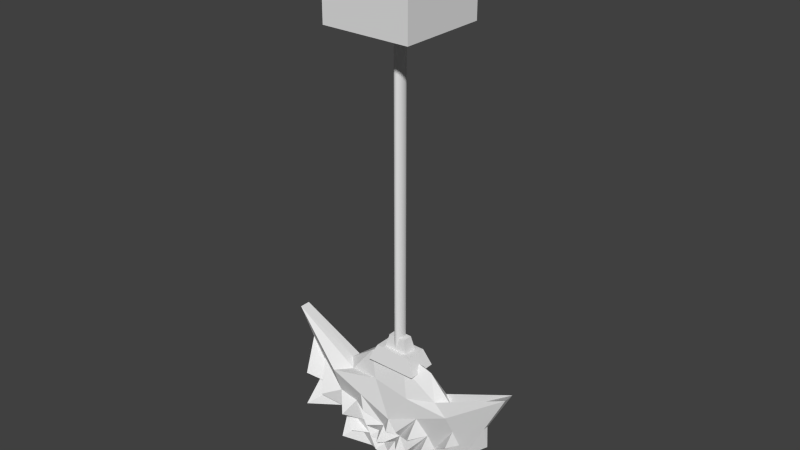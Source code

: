# Source: spike_pendulum.blend  (saved by Blender 2.74.0; exported with 4.5.12 LTS)
import bpy
from mathutils import Matrix  # noqa: F401  (used for matrix-valued properties, if any)

bpy.ops.wm.read_factory_settings(use_empty=True)
scene = bpy.context.scene
scene.name = 'Scene'

# ---- collections
col_collection_1 = bpy.data.collections.new('Collection 1'); scene.collection.children.link(col_collection_1)

# ---- materials (node trees are filled in below, after node groups)
mat_stickmaterial = bpy.data.materials.new('StickMaterial')
mat_stickmaterial.alpha_threshold = 0.0
mat_stickmaterial.use_transparent_shadow = False
mat_stickmaterial.roughness = 0.5
mat_rotationcentermaterial = bpy.data.materials.new('RotationCenterMaterial')
mat_rotationcentermaterial.alpha_threshold = 0.0
mat_rotationcentermaterial.use_transparent_shadow = False
mat_rotationcentermaterial.roughness = 0.5
mat_axependulummaterial = bpy.data.materials.new('AxePendulumMaterial')
mat_axependulummaterial.alpha_threshold = 0.0
mat_axependulummaterial.use_transparent_shadow = False
mat_axependulummaterial.roughness = 0.5

# ---- material node trees

# ---- world
world_world = bpy.data.worlds.new('World'); scene.world = world_world
world_world.color = (0.05088, 0.05088, 0.05088)
world_world.use_sun_shadow = False
world_world.sun_shadow_jitter_overblur = 0.0
world_world.cycles.sampling_method = 'MANUAL'
world_world.cycles.sample_map_resolution = 256

# ---- meshes
me_cube_002 = bpy.data.meshes.new('Cube.002')
me_cube_002.from_pydata([(-1.0, -0.7236, -0.3723), (-0.7246, -0.5243, 1.628), (-1.0, 0.7236, -0.3723), (-0.7246, 0.5243, 1.628), (1.0, -0.7236, -0.3723), (0.7246, -0.5243, 1.628), (1.0, 0.7236, -0.3723), (0.7246, 0.5243, 1.628), (-0.4604, -0.3332, 1.628), (-0.4604, 0.3332, 1.628), (0.4604, -0.3332, 1.628), (0.4604, 0.3332, 1.628), (-0.3333, -0.2412, 3.275), (-0.3333, 0.2412, 3.275), (0.3333, -0.2412, 3.275), (0.3333, 0.2412, 3.275), (0.0, 0.317, -0.7435), (0.0, 0.317, 47.85), (0.03235, 0.3109, -0.7435), (0.03235, 0.3109, 47.85), (0.06345, 0.2929, -0.7435), (0.06345, 0.2929, 47.85), (0.09212, 0.2636, -0.7435), (0.09212, 0.2636, 47.85), (0.1172, 0.2241, -0.7435), (0.1172, 0.2241, 47.85), (0.1379, 0.1761, -0.7435), (0.1379, 0.1761, 47.85), (0.1532, 0.1213, -0.7435), (0.1532, 0.1213, 47.85), (0.1626, 0.06184, -0.7435), (0.1626, 0.06184, 47.85), (0.1658, 2.393e-08, -0.7435), (0.1658, 2.393e-08, 47.85), (0.1626, -0.06184, -0.7435), (0.1626, -0.06184, 47.85), (0.1532, -0.1213, -0.7435), (0.1532, -0.1213, 47.85), (0.1379, -0.1761, -0.7435), (0.1379, -0.1761, 47.85), (0.1172, -0.2241, -0.7435), (0.1172, -0.2241, 47.85), (0.09212, -0.2636, -0.7435), (0.09212, -0.2636, 47.85), (0.06345, -0.2929, -0.7435), (0.06345, -0.2929, 47.85), (0.03235, -0.3109, -0.7435), (0.03235, -0.3109, 47.85), (-5.403e-08, -0.317, -0.7435), (-5.403e-08, -0.317, 47.85), (-0.03235, -0.3109, -0.7435), (-0.03235, -0.3109, 47.85), (-0.06345, -0.2929, -0.7435), (-0.06345, -0.2929, 47.85), (-0.09212, -0.2636, -0.7435), (-0.09212, -0.2636, 47.85), (-0.1172, -0.2241, -0.7435), (-0.1172, -0.2241, 47.85), (-0.1379, -0.1761, -0.7435), (-0.1379, -0.1761, 47.85), (-0.1532, -0.1213, -0.7435), (-0.1532, -0.1213, 47.85), (-0.1626, -0.06184, -0.7435), (-0.1626, -0.06184, 47.85), (-0.1658, 3.061e-07, -0.7435), (-0.1658, 3.061e-07, 47.85), (-0.1626, 0.06184, -0.7435), (-0.1626, 0.06184, 47.85), (-0.1532, 0.1213, -0.7435), (-0.1532, 0.1213, 47.85), (-0.1379, 0.1761, -0.7435), (-0.1379, 0.1761, 47.85), (-0.1172, 0.2241, -0.7435), (-0.1172, 0.2241, 47.85), (-0.09212, 0.2636, -0.7435), (-0.09212, 0.2636, 47.85), (-0.06345, 0.2929, -0.7435), (-0.06345, 0.2929, 47.85), (-0.03235, 0.3109, -0.7435), (-0.03235, 0.3109, 47.85)], [], [(1, 3, 2, 0), (3, 7, 6, 2), (7, 5, 4, 6), (5, 1, 0, 4), (0, 2, 6, 4), (1, 5, 10, 8), (8, 10, 14, 12), (5, 7, 11, 10), (7, 3, 9, 11), (3, 1, 8, 9), (14, 15, 13, 12), (10, 11, 15, 14), (11, 9, 13, 15), (9, 8, 12, 13), (16, 17, 19, 18), (18, 19, 21, 20), (20, 21, 23, 22), (22, 23, 25, 24), (24, 25, 27, 26), (26, 27, 29, 28), (28, 29, 31, 30), (30, 31, 33, 32), (32, 33, 35, 34), (34, 35, 37, 36), (36, 37, 39, 38), (38, 39, 41, 40), (40, 41, 43, 42), (42, 43, 45, 44), (44, 45, 47, 46), (46, 47, 49, 48), (48, 49, 51, 50), (50, 51, 53, 52), (52, 53, 55, 54), (54, 55, 57, 56), (56, 57, 59, 58), (58, 59, 61, 60), (60, 61, 63, 62), (62, 63, 65, 64), (64, 65, 67, 66), (66, 67, 69, 68), (68, 69, 71, 70), (70, 71, 73, 72), (72, 73, 75, 74), (74, 75, 77, 76), (19, 17, 79, 77, 75, 73, 71, 69, 67, 65, 63, 61, 59, 57, 55, 53, 51, 49, 47, 45, 43, 41, 39, 37, 35, 33, 31, 29, 27, 25, 23, 21), (78, 79, 17, 16), (76, 77, 79, 78), (16, 18, 20, 22, 24, 26, 28, 30, 32, 34, 36, 38, 40, 42, 44, 46, 48, 50, 52, 54, 56, 58, 60, 62, 64, 66, 68, 70, 72, 74, 76, 78)])
me_cube_002.materials.append(mat_stickmaterial)
me_cube_002.use_remesh_preserve_volume = False
me_cube_002.use_remesh_preserve_attributes = False
me_cube_002.use_mirror_vertex_groups = False
me_cube_002.update()
me_cube_001 = bpy.data.meshes.new('Cube.001')
me_cube_001.from_pydata([(-1.0, -1.0, -1.0), (-1.0, -1.0, 1.0), (-1.0, 1.0, -1.0), (-1.0, 1.0, 1.0), (1.0, -1.0, -1.0), (1.0, -1.0, 1.0), (1.0, 1.0, -1.0), (1.0, 1.0, 1.0)], [], [(1, 3, 2, 0), (3, 7, 6, 2), (7, 5, 4, 6), (5, 1, 0, 4), (0, 2, 6, 4), (5, 7, 3, 1)])
me_cube_001.materials.append(mat_rotationcentermaterial)
me_cube_001.use_remesh_preserve_volume = False
me_cube_001.use_remesh_preserve_attributes = False
me_cube_001.use_mirror_vertex_groups = False
me_cube_001.update()
me_icosphere = bpy.data.meshes.new('Icosphere')
me_icosphere.from_pydata([(0.0, -7.573e-10, -1.0), (1.056, -0.2475, -0.01982), (-0.2994, -0.4005, -0.418), (-1.361, -1.209e-09, 0.1469), (-0.2994, 0.4005, -0.418), (1.056, 0.2475, -0.01982), (0.2765, -0.8506, 0.4474), (-0.7256, -0.5257, 0.4498), (-0.7256, 0.5257, 0.4498), (0.2765, 0.8506, 0.4474), (0.8972, 0.0, 0.4508), (0.0, 0.0, 1.0), (-0.1625, -0.1429, -0.8507), (0.4253, -0.0883, -0.8506), (0.2738, -0.3809, -0.5117), (1.093, 3.457e-10, -0.2144), (0.4253, 0.0883, -0.8506), (-0.5258, -1.209e-09, -0.8506), (-0.8569, -0.3919, -0.3108), (-0.1625, 0.1429, -0.8507), (-0.8569, 0.3919, -0.3108), (0.2738, 0.3809, -0.5117), (1.744, -0.309, 1.019), (1.744, 0.309, 1.019), (0.0, -1.0, 0.0), (0.9244, -0.809, 0.4323), (-1.751, -0.309, 1.019), (-0.9273, -1.255, 0.4323), (-0.9273, 0.809, 0.4323), (-1.751, 0.309, 1.019), (0.9244, 0.809, 0.4323), (0.0, 1.0, 0.0), (0.6882, -0.5, 0.5257), (-0.2629, -0.809, 0.5257), (-0.8506, 0.0, 0.5257), (-0.2629, 0.809, 0.5257), (0.6882, 0.5, 0.5257), (0.1625, -0.5, 0.8507), (0.5257, 0.0, 0.8507), (-0.4253, -0.309, 0.8507), (-0.4253, 0.309, 0.8507), (0.1625, 0.5, 0.8507), (-0.08123, -0.07144, -0.9253), (0.7408, -0.1679, -0.4352), (-0.01279, -0.3907, -0.4648), (1.075, -0.1238, -0.1171), (0.7408, 0.1679, -0.4352), (-0.2629, -9.829e-10, -0.9253), (-1.109, -0.1959, -0.08196), (-0.08123, 0.07144, -0.9253), (-0.5781, 0.3962, -0.3644), (0.6651, 0.3142, -0.2658), (1.4, -0.2783, 0.4994), (1.321, 0.1545, 0.7348), (-0.1497, -0.7002, -0.209), (0.6004, -0.8298, 0.4399), (-1.556, -0.1545, 0.5828), (-0.8265, -0.8906, 0.4411), (-0.6133, 0.6048, 0.00719), (-1.238, 0.4174, 0.7342), (0.9904, 0.5283, 0.2063), (0.1383, 0.9253, 0.2237), (0.4824, -0.6753, 0.4866), (-0.4943, -0.6674, 0.4878), (-0.7881, 0.2629, 0.4878), (0.006829, 0.8298, 0.4866), (0.7927, 0.25, 0.4883), (0.2195, -0.6753, 0.649), (0.2629, 0.0, 0.9253), (-0.5755, -0.4174, 0.6502), (-0.5755, 0.4174, 0.6502), (0.2195, 0.6753, 0.649), (-0.2309, -0.2717, -0.6343), (0.2127, -0.04415, -0.9253), (0.6651, -0.3142, -0.2658), (1.075, 0.1238, -0.1171), (0.2127, 0.04415, -0.9253), (-0.9434, -1.209e-09, -0.3518), (-0.5781, -0.3962, -0.3644), (-0.2309, 0.2717, -0.6343), (-1.109, 0.1959, -0.08196), (-0.01279, 0.3907, -0.4648), (1.321, -0.1545, 0.7348), (1.4, 0.2783, 0.4994), (0.1383, -0.9253, 0.2237), (0.9904, -0.5283, 0.2063), (-1.238, -0.4174, 0.7342), (-0.6133, -0.828, 0.00719), (-0.8265, 0.6674, 0.4411), (-1.556, 0.1545, 0.5828), (0.6004, 0.8298, 0.4399), (-0.1497, 0.7002, -0.209), (0.7927, -0.25, 0.4883), (0.006829, -0.8298, 0.4866), (-0.7881, -0.2629, 0.4878), (-0.4943, 0.6674, 0.4878), (0.4824, 0.6753, 0.4866), (0.08123, -0.25, 0.9253), (0.7115, 0.0, 0.6507), (-0.2127, -0.1545, 0.9253), (-0.2127, 0.1545, 0.9253), (0.08123, 0.25, 0.9253), (0.3441, 0.25, 0.8507), (0.607, 0.25, 0.6882), (0.4253, 0.5, 0.6882), (-0.1314, 0.4045, 0.8507), (-0.05021, 0.6545, 0.6882), (-0.3441, 0.559, 0.6882), (-0.4253, 0.0, 0.8507), (-0.638, 0.1545, 0.6882), (-0.638, -0.1545, 0.6882), (-0.1314, -0.4045, 0.8507), (-0.3441, -0.559, 0.6882), (-0.05021, -0.6545, 0.6882), (0.3441, -0.25, 0.8507), (0.4253, -0.5, 0.6882), (0.607, -0.25, 0.6882), (1.216, 0.4045, 0.7722), (1.334, 0.559, 0.7255), (0.8063, 0.6545, 0.479), (-0.1314, 0.9045, 0.2629), (-0.4636, 0.9045, 0.2162), (-0.5951, 0.809, 0.479), (-1.301, 0.1545, 0.7722), (-1.751, 0.0, 1.019), (-1.301, -0.1545, 0.7722), (-0.5951, -1.032, 0.479), (-0.4636, -1.128, 0.2162), (-0.1314, -0.9045, 0.2629), (0.8063, -0.6545, 0.479), (1.334, -0.559, 0.7255), (1.216, -0.4045, 0.7722), (0.4622, 0.9045, 0.2162), (0.5991, 0.595, -0.03969), (0.1369, 0.6904, -0.2559), (-1.339, 0.559, 0.7255), (-0.8921, 0.6004, 0.06074), (-1.304, 0.3504, 0.3539), (-1.339, -0.7822, 0.7255), (-1.304, -0.3504, 0.3539), (-0.8921, -0.8237, 0.06074), (0.4622, -0.9045, 0.2162), (0.1369, -0.6904, -0.2559), (0.5991, -0.595, -0.03969), (1.744, 0.0, 1.019), (1.419, -0.1545, 0.4021), (1.419, 0.1545, 0.4021), (0.3496, 0.2346, -0.6812), (0.1314, 0.1156, -0.8506), (0.05566, 0.2619, -0.6812), (-0.5097, 0.2674, -0.5807), (-0.3441, 0.07144, -0.8506), (-0.6913, 0.1959, -0.5807), (-0.6913, -0.1959, -0.5807), (-0.3441, -0.07144, -0.8506), (-0.5097, -0.2674, -0.5807), (0.7592, 0.04415, -0.5325), (0.7592, -0.04415, -0.5325), (0.4253, 0.0, -0.8506), (0.05566, -0.2619, -0.6812), (0.1314, -0.1156, -0.8506), (0.3496, -0.2346, -0.6812), (-1.14, -1.448, -0.04425), (-1.466, 1.469, 0.1936), (-0.8862, -0.8838, -0.7334), (-1.422, -1.468, -0.3339), (-1.073, 0.9099, -0.4705), (0.9996, -0.3932, -0.3103), (1.457, -9.239e-07, 0.1192), (1.109, 1.93, -0.4119), (0.7328, -1.378, -0.6906), (1.095, 0.2729, -0.4153), (-1.437, 1.543, -0.3465), (1.419, -1.533, -0.2708), (0.9256, -0.7943, -0.05358), (1.252, 1.06, 0.06794), (-1.482, 1.325, 0.1266), (-1.467, -1.201, 0.1358), (0.4285, -1.485, -0.06796), (-0.2236, 1.337, -0.02585), (0.4238, 1.362, -0.06119), (-0.4146, -1.197, -0.01905), (0.1279, 0.9049, -0.4449), (0.01078, 0.6154, -0.8169), (0.1816, 0.6698, -0.7616), (-0.3475, 0.5184, -0.7823), (-0.6537, 0.9766, -0.4436), (0.2304, -0.9896, -0.6605), (-0.008659, -1.189, -0.1869), (-0.3638, -1.167, -0.2467), (0.2221, -1.445, -0.04512), (-0.01492, -1.164, -0.3564), (-0.06448, -0.739, -0.61), (-0.3731, -0.7754, -0.489), (-0.3049, -0.6787, -0.7066), (-0.1628, -1.282, -0.428), (0.1264, -1.045, -0.4563), (0.5473, -1.119, -0.3158), (-0.7085, -1.606, -0.1672), (-0.4017, 1.729, -0.2765), (-0.01904, 1.532, -0.3864), (0.5383, 0.941, -0.3046), (-0.783, 1.392, -0.2381), (0.8468, 0.9924, -0.269), (0.615, 1.096, -0.4936), (0.2302, 0.9616, -0.6591), (-0.1143, 0.65, -0.7384), (-0.06562, 1.013, -0.6206), (0.6063, -0.8456, -0.484), (0.3655, -1.303, -0.3102), (-0.7026, -0.9596, -0.5316)], [], [(0, 73, 42), (1, 43, 45), (0, 42, 47), (0, 47, 49), (0, 49, 76), (1, 45, 52), (4, 50, 58), (5, 51, 60), (1, 52, 85), (3, 56, 89), (5, 60, 83), (6, 62, 67), (7, 63, 69), (8, 64, 70), (9, 65, 71), (10, 66, 98), (38, 102, 68), (38, 103, 102), (36, 96, 104), (41, 105, 101), (41, 106, 105), (35, 95, 107), (40, 108, 100), (40, 109, 108), (34, 94, 110), (39, 111, 99), (39, 112, 111), (33, 93, 113), (37, 114, 97), (37, 115, 114), (32, 92, 116), (23, 117, 53), (23, 118, 117), (30, 90, 119), (31, 120, 61), (31, 121, 120), (28, 88, 122), (29, 123, 59), (29, 124, 123), (26, 86, 125), (27, 126, 57), (27, 127, 126), (24, 84, 128), (25, 129, 55), (25, 130, 129), (22, 82, 131), (30, 132, 90), (30, 133, 132), (28, 135, 88), (28, 136, 135), (20, 80, 137), (26, 138, 86), (26, 139, 138), (18, 78, 140), (24, 141, 84), (22, 144, 82), (22, 145, 144), (15, 75, 146), (16, 147, 46), (16, 148, 147), (19, 150, 79), (17, 77, 152), (17, 154, 153), (15, 157, 156), (13, 73, 158), (12, 159, 72), (12, 160, 159), (13, 43, 161), (161, 74, 14), (43, 1, 74), (159, 160, 161), (160, 13, 161), (72, 44, 2), (159, 14, 44), (158, 76, 16), (158, 73, 76), (73, 0, 76), (156, 158, 16), (156, 157, 158), (157, 13, 158), (75, 46, 5), (75, 156, 46), (156, 16, 46), (155, 78, 18), (155, 72, 78), (153, 154, 155), (154, 12, 155), (77, 153, 48), (153, 18, 48), (152, 80, 20), (150, 152, 20), (150, 151, 152), (151, 17, 152), (79, 50, 4), (79, 150, 50), (149, 81, 21), (79, 4, 81), (147, 21, 51), (146, 83, 23), (146, 75, 83), (144, 146, 23), (144, 145, 146), (82, 53, 10), (82, 144, 53), (144, 23, 53), (143, 85, 25), (143, 74, 85), (141, 143, 25), (84, 55, 6), (84, 141, 55), (141, 25, 55), (140, 87, 27), (78, 2, 87), (138, 140, 27), (138, 139, 140), (86, 57, 7), (86, 138, 57), (138, 27, 57), (137, 89, 29), (135, 137, 29), (135, 136, 137), (136, 20, 137), (88, 59, 8), (88, 135, 59), (135, 29, 59), (134, 91, 31), (81, 4, 91), (132, 134, 31), (133, 21, 134), (90, 61, 9), (90, 132, 61), (132, 31, 61), (131, 92, 32), (131, 82, 92), (82, 10, 92), (129, 131, 32), (129, 130, 131), (130, 22, 131), (55, 62, 6), (55, 129, 62), (129, 32, 62), (128, 93, 33), (128, 84, 93), (84, 6, 93), (126, 128, 33), (126, 127, 128), (127, 24, 128), (57, 63, 7), (57, 126, 63), (126, 33, 63), (125, 94, 34), (125, 86, 94), (86, 7, 94), (123, 125, 34), (123, 124, 125), (124, 26, 125), (59, 64, 8), (59, 123, 64), (123, 34, 64), (122, 95, 35), (122, 88, 95), (88, 8, 95), (120, 122, 35), (120, 121, 122), (121, 28, 122), (61, 65, 9), (61, 120, 65), (120, 35, 65), (119, 96, 36), (119, 90, 96), (90, 9, 96), (117, 119, 36), (117, 118, 119), (118, 30, 119), (53, 66, 10), (53, 117, 66), (117, 36, 66), (116, 98, 38), (116, 92, 98), (92, 10, 98), (114, 116, 38), (114, 115, 116), (115, 32, 116), (97, 68, 11), (97, 114, 68), (114, 38, 68), (113, 67, 37), (113, 93, 67), (93, 6, 67), (111, 113, 37), (111, 112, 113), (112, 33, 113), (99, 97, 11), (99, 111, 97), (111, 37, 97), (110, 69, 39), (110, 94, 69), (94, 7, 69), (108, 110, 39), (108, 109, 110), (109, 34, 110), (100, 99, 11), (100, 108, 99), (108, 39, 99), (107, 70, 40), (107, 95, 70), (95, 8, 70), (105, 107, 40), (105, 106, 107), (106, 35, 107), (101, 100, 11), (101, 105, 100), (105, 40, 100), (104, 71, 41), (104, 96, 71), (96, 9, 71), (102, 104, 41), (102, 103, 104), (103, 36, 104), (68, 101, 11), (68, 102, 101), (102, 41, 101), (98, 103, 38), (98, 66, 103), (66, 36, 103), (71, 106, 41), (71, 65, 106), (65, 35, 106), (70, 109, 40), (70, 64, 109), (64, 34, 109), (69, 112, 39), (69, 63, 112), (63, 33, 112), (67, 115, 37), (67, 62, 115), (62, 32, 115), (83, 118, 23), (83, 60, 118), (60, 30, 118), (91, 58, 121), (58, 28, 121), (89, 124, 29), (89, 56, 124), (56, 26, 124), (87, 127, 27), (54, 24, 127), (85, 130, 25), (85, 52, 130), (52, 22, 130), (60, 133, 30), (60, 51, 133), (58, 136, 28), (58, 50, 136), (56, 139, 26), (56, 48, 139), (48, 18, 139), (52, 145, 22), (52, 45, 145), (45, 15, 145), (76, 148, 16), (76, 49, 148), (49, 19, 148), (49, 151, 19), (49, 47, 151), (47, 17, 151), (47, 154, 17), (47, 42, 154), (42, 12, 154), (45, 43, 157), (42, 160, 12), (42, 73, 160), (73, 13, 160), (48, 56, 177), (153, 77, 164), (156, 75, 169), (77, 48, 165), (77, 80, 166), (80, 77, 172), (83, 75, 175), (146, 145, 168), (85, 74, 174), (142, 143, 178), (140, 139, 162), (80, 89, 163), (89, 80, 176), (133, 134, 180), (91, 121, 179), (54, 127, 181), (157, 167, 171), (157, 43, 170), (18, 140, 162), (139, 18, 162), (137, 80, 163), (89, 137, 163), (17, 153, 164), (77, 17, 164), (3, 77, 165), (48, 3, 165), (152, 77, 166), (80, 152, 166), (157, 15, 167), (167, 15, 173), (15, 146, 168), (145, 15, 168), (15, 156, 169), (75, 15, 169), (43, 13, 170), (13, 157, 170), (167, 45, 171), (45, 157, 171), (3, 80, 172), (77, 3, 172), (45, 167, 173), (15, 45, 173), (1, 85, 174), (74, 1, 174), (5, 83, 175), (75, 5, 175), (3, 89, 176), (80, 3, 176), (56, 3, 177), (3, 48, 177), (141, 142, 178), (143, 141, 178), (121, 31, 179), (31, 91, 179), (132, 133, 180), (134, 132, 180), (87, 54, 181), (127, 87, 181), (44, 54, 195), (54, 87, 189), (58, 91, 199), (81, 134, 182), (142, 141, 190), (74, 143, 197), (79, 149, 206), (151, 150, 185), (72, 155, 194), (43, 74, 208), (159, 161, 187), (159, 44, 192), (78, 72, 193), (153, 155, 210), (50, 150, 186), (79, 81, 207), (147, 149, 205), (148, 149, 184), (149, 148, 183), (46, 51, 203), (147, 51, 204), (143, 142, 209), (78, 87, 198), (81, 91, 200), (133, 51, 201), (136, 50, 202), (54, 142, 188), (44, 142, 191), (142, 44, 196), (134, 21, 182), (21, 81, 182), (19, 149, 183), (148, 19, 183), (147, 148, 184), (149, 147, 184), (19, 151, 185), (150, 19, 185), (20, 50, 186), (150, 20, 186), (161, 14, 187), (14, 159, 187), (142, 24, 188), (24, 54, 188), (87, 2, 189), (2, 54, 189), (24, 142, 190), (141, 24, 190), (54, 44, 191), (142, 54, 191), (72, 159, 192), (44, 72, 192), (2, 78, 193), (72, 2, 193), (155, 12, 194), (12, 72, 194), (54, 2, 195), (2, 44, 195), (44, 14, 196), (14, 142, 196), (143, 14, 197), (14, 74, 197), (140, 78, 198), (87, 140, 198), (91, 4, 199), (4, 58, 199), (134, 81, 200), (91, 134, 200), (51, 21, 201), (21, 133, 201), (50, 20, 202), (20, 136, 202), (51, 5, 203), (5, 46, 203), (46, 147, 204), (51, 46, 204), (149, 21, 205), (21, 147, 205), (149, 19, 206), (19, 79, 206), (149, 79, 207), (81, 149, 207), (161, 43, 208), (74, 161, 208), (14, 143, 209), (142, 14, 209), (155, 18, 210), (18, 153, 210)])
me_icosphere.materials.append(mat_axependulummaterial)
me_icosphere.use_remesh_preserve_volume = False
me_icosphere.use_remesh_preserve_attributes = False
me_icosphere.use_mirror_vertex_groups = False
me_icosphere.update()
lat_lattice_001 = bpy.data.lattices.new('Lattice.001')
lat_lattice_001.points_u = 5
lat_lattice_001.points_w = 6
lat_lattice_001.points.foreach_set('co_deform', [-0.5, -0.5, -0.5, -0.25, -0.5, -0.5, 0.0, -0.5, -0.5, 0.25, -0.5, -0.5, 0.5, -0.5, -0.5, -0.5, 0.5, -0.5, -0.25, 0.5, -0.5, 0.0, 0.5, -0.5, 0.25, 0.5, -0.5, 0.5, 0.5, -0.5, -0.5, -0.5, -0.3, -0.25, -0.5, -0.3, 0.0, -0.5, -0.3, 0.25, -0.5, -0.3, 0.5, -0.5, -0.3, -0.5, 0.5, -0.3, -0.25, 0.5, -0.3, 0.0, 0.5, -0.3, 0.25, 0.5, -0.3, 0.5, 0.5, -0.3, -1.553, -0.5, 1.241, -0.25, -0.5, -0.1, 0.0, -0.5, -0.1, 0.25, -0.5, -0.1, 1.544, -0.5, 1.241, -1.553, 0.5, 1.241, -0.25, 0.5, -0.1, 0.0, 0.5, -0.1, 0.25, 0.5, -0.1, 1.544, 0.5, 1.241, -0.5, -0.5, 0.1, -0.25, -0.5, 0.1, 0.0, -0.5, 0.1, 0.25, -0.5, 0.1, 0.5, -0.5, 0.1, -0.5, 0.5, 0.1, -0.25, 0.5, 0.1, 0.0, 0.5, 0.1, 0.25, 0.5, 0.1, 0.5, 0.5, 0.1, -0.5, -0.5, 0.3, -0.25, -0.5, 0.3, 0.0, -0.5, 0.3, 0.25, -0.5, 0.3, 0.5, -0.5, 0.3, -0.5, 0.5, 0.3, -0.25, 0.5, 0.3, 0.0, 0.5, 0.3, 0.25, 0.5, 0.3, 0.5, 0.5, 0.3, -0.5, -0.5, 0.5, -0.25, -0.5, 0.5, 0.0, -0.5, 0.5, 0.25, -0.5, 0.5, 0.5, -0.5, 0.5, -0.5, 0.5, 0.5, -0.25, 0.5, 0.5, 0.0, 0.5, 0.5, 0.25, 0.5, 0.5, 0.5, 0.5, 0.5])

# ---- objects
ob_cube_001 = bpy.data.objects.new('Cube.001', me_cube_002)
ob_cube = bpy.data.objects.new('Cube', me_cube_001)
ob_lattice = bpy.data.objects.new('Lattice', lat_lattice_001)
ob_icosphere = bpy.data.objects.new('Icosphere', me_icosphere)

# ---- transforms, parenting, visibility, modifiers, constraints
ob_cube_001.location = (0.0, 0.0, 3.405)
ob_cube_001.scale = (1.467, 1.174, 0.4517)
ob_cube_001.lineart.crease_threshold = 0.0
ob_cube.location = (0.0, 0.0, 24.28)
ob_cube.scale = (2.5, 2.5, 2.5)
ob_cube.lineart.crease_threshold = 0.0
ob_lattice.location = (0.0, 0.0, 0.0)
ob_lattice.scale = (6.994, 0.6994, 6.994)
ob_lattice.hide_viewport = True
ob_lattice.lineart.crease_threshold = 0.0
ob_icosphere.location = (0.0, 0.0, 0.0)
ob_icosphere.scale = (4.0, 1.0, 4.0)
ob_icosphere.lineart.crease_threshold = 0.0

# ---- collection membership
col_collection_1.objects.link(ob_cube_001)
col_collection_1.objects.link(ob_cube)
col_collection_1.objects.link(ob_lattice)
col_collection_1.objects.link(ob_icosphere)

# ---- scene / render settings (as saved in the file)
scene.frame_start = 1; scene.frame_end = 250; scene.frame_set(1)
scene.render.engine = 'BLENDER_EEVEE_NEXT'
scene.render.resolution_percentage = 50
scene.render.dither_intensity = 0.0
scene.cycles.use_denoising = False
scene.cycles.samples = 10
scene.cycles.sampling_pattern = 'TABULATED_SOBOL'
scene.cycles.light_sampling_threshold = 0.0
scene.cycles.use_adaptive_sampling = False
scene.cycles.use_light_tree = False
scene.cycles.blur_glossy = 0.0
scene.cycles.pixel_filter_type = 'GAUSSIAN'
scene.cycles.sample_clamp_indirect = 0.0
scene.view_settings.view_transform = 'Standard'
bpy.context.view_layer.update()

# ---- added for rendering (the .blend has no active camera and no usable light): camera, sun
cam_auto = bpy.data.cameras.new('AutoCamera')
cam_auto.lens = 50.0
cam_auto.sensor_width = 36.0
cam_auto.clip_end = 1000.0
ob_auto_camera = bpy.data.objects.new('AutoCamera', cam_auto)
scene.collection.objects.link(ob_auto_camera)
ob_auto_camera.location = (31.6056, -37.9431, 36.6858)
ob_auto_camera.rotation_euler = (1.09748, -7.21219e-08, 0.694738)
scene.camera = ob_auto_camera
light_auto_sun = bpy.data.lights.new('AutoSun', 'SUN')
light_auto_sun.energy = 3.0
light_auto_sun.angle = 0.0523599
ob_auto_sun = bpy.data.objects.new('AutoSun', light_auto_sun)
scene.collection.objects.link(ob_auto_sun)
ob_auto_sun.rotation_euler = (0.872665, 0.174533, 0.523599)
bpy.context.view_layer.update()

